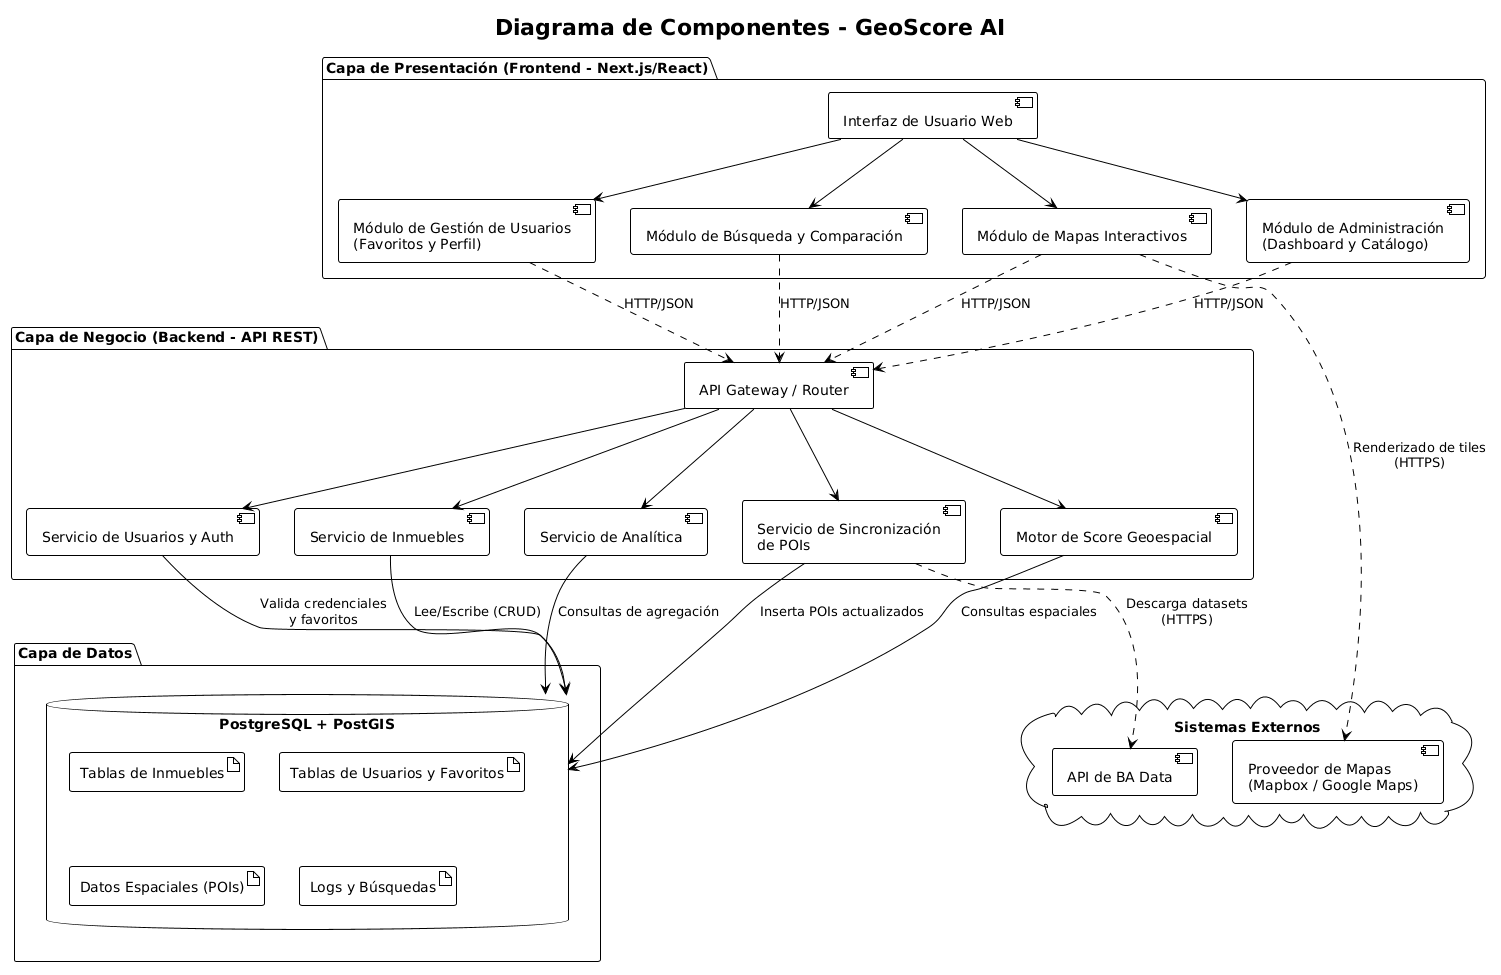

The diagram above was rendered by PlantUML. Its source (embedded in the PNG):
@startuml
!theme plain
skinparam componentStyle uml2
skinparam backgroundColor white

title Diagrama de Componentes - GeoScore AI

package "Capa de Presentación (Frontend - Next.js/React)" {
  component "Interfaz de Usuario Web" as WebUI
  
  component "Módulo de Búsqueda y Comparación" as SearchModule
  component "Módulo de Mapas Interactivos" as MapModule
  component "Módulo de Gestión de Usuarios\n(Favoritos y Perfil)" as UserModule
  component "Módulo de Administración\n(Dashboard y Catálogo)" as AdminModule
  
  WebUI --> SearchModule
  WebUI --> MapModule
  WebUI --> UserModule
  WebUI --> AdminModule
}

package "Capa de Negocio (Backend - API REST)" {
  component "API Gateway / Router" as APIGateway
  
  component "Servicio de Inmuebles" as PropertyService
  component "Motor de Score Geoespacial" as ScoreEngine
  component "Servicio de Usuarios y Auth" as AuthService
  component "Servicio de Sincronización\nde POIs" as SyncService
  component "Servicio de Analítica" as AnalyticsService
  
  SearchModule ..> APIGateway : HTTP/JSON
  MapModule ..> APIGateway : HTTP/JSON
  UserModule ..> APIGateway : HTTP/JSON
  AdminModule ..> APIGateway : HTTP/JSON
  
  APIGateway --> PropertyService
  APIGateway --> ScoreEngine
  APIGateway --> AuthService
  APIGateway --> SyncService
  APIGateway --> AnalyticsService
}

package "Capa de Datos" {
  database "PostgreSQL + PostGIS" as Database {
    artifact "Tablas de Inmuebles"
    artifact "Tablas de Usuarios y Favoritos"
    artifact "Datos Espaciales (POIs)"
    artifact "Logs y Búsquedas"
  }
}

cloud "Sistemas Externos" {
  component "API de BA Data" as BADataAPI
  component "Proveedor de Mapas\n(Mapbox / Google Maps)" as MapsAPI
}

' Relaciones con la Base de Datos
PropertyService --> Database : Lee/Escribe (CRUD)
ScoreEngine --> Database : Consultas espaciales
AuthService --> Database : Valida credenciales\ny favoritos
SyncService --> Database : Inserta POIs actualizados
AnalyticsService --> Database : Consultas de agregación

' Relaciones Externas
SyncService ..> BADataAPI : Descarga datasets\n(HTTPS)
MapModule ..> MapsAPI : Renderizado de tiles\n(HTTPS)
@enduml